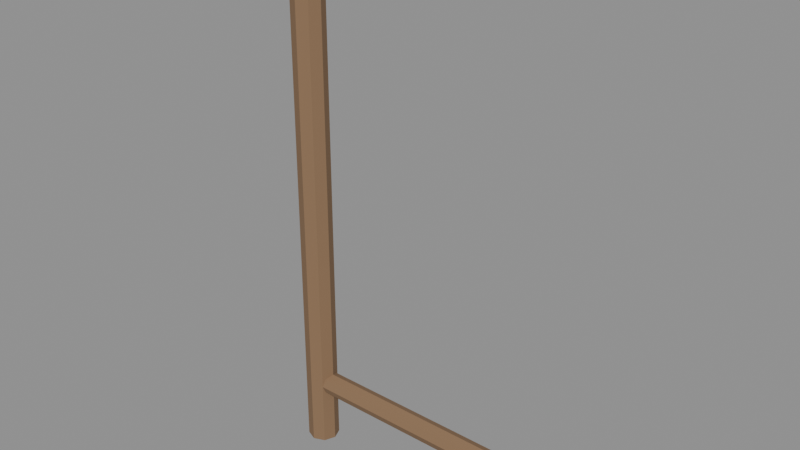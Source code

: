 # Source: toy_boat_mast.blend  (saved by Blender 5.2.45; exported with 4.5.12 LTS)
import bpy
from mathutils import Matrix  # noqa: F401  (used for matrix-valued properties, if any)

bpy.ops.wm.read_factory_settings(use_empty=True)
scene = bpy.context.scene
scene.name = 'Scene'

# ---- collections
col_toy_boat_mast = bpy.data.collections.new('toy_boat_mast'); scene.collection.children.link(col_toy_boat_mast)

# ---- materials (node trees are filled in below, after node groups)
mat_frame = bpy.data.materials.new('frame')
mat_frame.diffuse_color = (0.25, 0.15, 0.08, 1.0)
mat_berry = bpy.data.materials.new('berry')
mat_berry.diffuse_color = (0.73, 0.18, 0.2, 1.0)

# ---- material node trees
mat_frame.use_nodes = True; mat_frame.node_tree.nodes.clear()
_N = mat_frame.node_tree.nodes; _L = mat_frame.node_tree.links
n0 = _N.new('ShaderNodeBsdfPrincipled'); n0.name = 'Principled BSDF'; n0.location = (-200, 100)
n0.inputs[0].default_value = (0.25, 0.15, 0.08, 1.0)
n0.inputs[2].default_value = 0.9
n0.inputs[10].default_value = 0.005
n1 = _N.new('ShaderNodeOutputMaterial'); n1.name = 'Material Output'; n1.location = (200, 100)
_L.new(n0.outputs[0], n1.inputs[0])
n1.is_active_output = True
mat_berry.use_nodes = True; mat_berry.node_tree.nodes.clear()
_N = mat_berry.node_tree.nodes; _L = mat_berry.node_tree.links
n0 = _N.new('ShaderNodeBsdfPrincipled'); n0.name = 'Principled BSDF'; n0.location = (-200, 100)
n0.inputs[0].default_value = (0.73, 0.18, 0.2, 1.0)
n0.inputs[2].default_value = 0.9
n0.inputs[10].default_value = 0.005
n1 = _N.new('ShaderNodeOutputMaterial'); n1.name = 'Material Output'; n1.location = (200, 100)
_L.new(n0.outputs[0], n1.inputs[0])
n1.is_active_output = True

# ---- meshes
me_cylinder = bpy.data.meshes.new('Cylinder')
me_cylinder.from_pydata([(0.0, 0.014, -0.24), (0.0, 0.014, 0.24), (0.009899, 0.009899, -0.24), (0.009899, 0.009899, 0.24), (0.014, 0.0, -0.24), (0.014, 0.0, 0.24), (0.009899, -0.009899, -0.24), (0.009899, -0.009899, 0.24), (0.0, -0.014, -0.24), (0.0, -0.014, 0.24), (-0.009899, -0.009899, -0.24), (-0.009899, -0.009899, 0.24), (-0.014, 0.0, -0.24), (-0.014, 0.0, 0.24), (-0.009899, 0.009899, -0.24), (-0.009899, 0.009899, 0.24)], [], [(0, 1, 3, 2), (2, 3, 5, 4), (4, 5, 7, 6), (6, 7, 9, 8), (8, 9, 11, 10), (10, 11, 13, 12), (3, 1, 15, 13, 11, 9, 7, 5), (12, 13, 15, 14), (14, 15, 1, 0), (0, 2, 4, 6, 8, 10, 12, 14)])
_uv = me_cylinder.uv_layers.new(name='UVMap')
_uv.uv.foreach_set('vector', [1.0, 0.5, 1.0, 1.0, 0.875, 1.0, 0.875, 0.5, 0.875, 0.5, 0.875, 1.0, 0.75, 1.0, 0.75, 0.5, 0.75, 0.5, 0.75, 1.0, 0.625, 1.0, 0.625, 0.5, 0.625, 0.5, 0.625, 1.0, 0.5, 1.0, 0.5, 0.5, 0.5, 0.5, 0.5, 1.0, 0.375, 1.0, 0.375, 0.5, 0.375, 0.5, 0.375, 1.0, 0.25, 1.0, 0.25, 0.5, 0.4197, 0.4197, 0.25, 0.49, 0.08029, 0.4197, 0.01, 0.25, 0.08029, 0.08029, 0.25, 0.01, 0.4197, 0.08029, 0.49, 0.25, 0.25, 0.5, 0.25, 1.0, 0.125, 1.0, 0.125, 0.5, 0.125, 0.5, 0.125, 1.0, 0.0, 1.0, 0.0, 0.5, 0.75, 0.49, 0.9197, 0.4197, 0.99, 0.25, 0.9197, 0.08029, 0.75, 0.01, 0.5803, 0.08029, 0.51, 0.25, 0.5803, 0.4197])
me_cylinder.materials.append(mat_frame)
me_cylinder.update()
me_cylinder_001 = bpy.data.meshes.new('Cylinder.001')
me_cylinder_001.from_pydata([(-0.1, 0.01, 4.371e-09), (0.1, 0.01, -4.371e-09), (-0.1, 0.007071, -0.007071), (0.1, 0.007071, -0.007071), (-0.1, 0.0, -0.01), (0.1, 0.0, -0.01), (-0.1, -0.007071, -0.007071), (0.1, -0.007071, -0.007071), (-0.1, -0.01, 4.371e-09), (0.1, -0.01, -4.371e-09), (-0.1, -0.007071, 0.007071), (0.1, -0.007071, 0.007071), (-0.1, 0.0, 0.01), (0.1, 0.0, 0.01), (-0.1, 0.007071, 0.007071), (0.1, 0.007071, 0.007071)], [], [(0, 1, 3, 2), (2, 3, 5, 4), (4, 5, 7, 6), (6, 7, 9, 8), (8, 9, 11, 10), (10, 11, 13, 12), (3, 1, 15, 13, 11, 9, 7, 5), (12, 13, 15, 14), (14, 15, 1, 0), (0, 2, 4, 6, 8, 10, 12, 14)])
_uv = me_cylinder_001.uv_layers.new(name='UVMap')
_uv.uv.foreach_set('vector', [1.0, 0.5, 1.0, 1.0, 0.875, 1.0, 0.875, 0.5, 0.875, 0.5, 0.875, 1.0, 0.75, 1.0, 0.75, 0.5, 0.75, 0.5, 0.75, 1.0, 0.625, 1.0, 0.625, 0.5, 0.625, 0.5, 0.625, 1.0, 0.5, 1.0, 0.5, 0.5, 0.5, 0.5, 0.5, 1.0, 0.375, 1.0, 0.375, 0.5, 0.375, 0.5, 0.375, 1.0, 0.25, 1.0, 0.25, 0.5, 0.4197, 0.4197, 0.25, 0.49, 0.08029, 0.4197, 0.01, 0.25, 0.08029, 0.08029, 0.25, 0.01, 0.4197, 0.08029, 0.49, 0.25, 0.25, 0.5, 0.25, 1.0, 0.125, 1.0, 0.125, 0.5, 0.125, 0.5, 0.125, 1.0, 0.0, 1.0, 0.0, 0.5, 0.75, 0.49, 0.9197, 0.4197, 0.99, 0.25, 0.9197, 0.08029, 0.75, 0.01, 0.5803, 0.08029, 0.51, 0.25, 0.5803, 0.4197])
me_cylinder_001.materials.append(mat_frame)
me_cylinder_001.update()
me_cube = bpy.data.meshes.new('Cube')
me_cube.from_pydata([(-0.03, -0.003, -0.0175), (-0.03, -0.003, 0.0175), (-0.03, 0.003, -0.0175), (-0.03, 0.003, 0.0175), (0.03, -0.003, -0.0175), (0.03, -0.003, 0.0175), (0.03, 0.003, -0.0175), (0.03, 0.003, 0.0175)], [], [(0, 1, 3, 2), (2, 3, 7, 6), (6, 7, 5, 4), (4, 5, 1, 0), (2, 6, 4, 0), (7, 3, 1, 5)])
_uv = me_cube.uv_layers.new(name='UVMap')
_uv.uv.foreach_set('vector', [0.375, 0.0, 0.625, 0.0, 0.625, 0.25, 0.375, 0.25, 0.375, 0.25, 0.625, 0.25, 0.625, 0.5, 0.375, 0.5, 0.375, 0.5, 0.625, 0.5, 0.625, 0.75, 0.375, 0.75, 0.375, 0.75, 0.625, 0.75, 0.625, 1.0, 0.375, 1.0, 0.125, 0.5, 0.375, 0.5, 0.375, 0.75, 0.125, 0.75, 0.625, 0.5, 0.875, 0.5, 0.875, 0.75, 0.625, 0.75])
me_cube.materials.append(mat_berry)
me_cube.update()

# ---- objects
ob_mast = bpy.data.objects.new('Mast', me_cylinder)
ob_boom = bpy.data.objects.new('Boom', me_cylinder_001)
ob_flag = bpy.data.objects.new('Flag', me_cube)

# ---- transforms, parenting, visibility, modifiers, constraints
ob_mast.location = (-0.02, 0.0, 0.36)
ob_boom.location = (0.08, 0.0, 0.18)
ob_flag.location = (-0.005, 0.0, 0.5975)

# ---- collection membership
col_toy_boat_mast.objects.link(ob_mast)
col_toy_boat_mast.objects.link(ob_boom)
col_toy_boat_mast.objects.link(ob_flag)

# ---- scene / render settings (as saved in the file)
scene.frame_start = 1; scene.frame_end = 250; scene.frame_set(1)
scene.render.engine = 'BLENDER_EEVEE_NEXT'
scene.render.bake_bias = 0.0
scene.render.bake_samples = 0
scene.render.compositor_device = 'GPU'
scene.eevee.use_volume_custom_range = False
scene.eevee.fast_gi_thickness_near = 0.1
scene.eevee.fast_gi_thickness_far = 0.0
scene.eevee.ray_tracing_options.screen_trace_thickness = 0.1
bpy.context.view_layer.update()

# ---- added for rendering (the .blend has no active camera and no usable light): camera, sun + grey world if the file has none
cam_auto = bpy.data.cameras.new('AutoCamera')
cam_auto.lens = 50.0
cam_auto.sensor_width = 36.0
cam_auto.clip_end = 1000.0
ob_auto_camera = bpy.data.objects.new('AutoCamera', cam_auto)
scene.collection.objects.link(ob_auto_camera)
ob_auto_camera.location = (0.572493, -0.599992, 0.767494)
ob_auto_camera.rotation_euler = (1.09748, -7.21219e-08, 0.694738)
scene.camera = ob_auto_camera
light_auto_sun = bpy.data.lights.new('AutoSun', 'SUN')
light_auto_sun.energy = 3.0
light_auto_sun.angle = 0.0523599
ob_auto_sun = bpy.data.objects.new('AutoSun', light_auto_sun)
scene.collection.objects.link(ob_auto_sun)
ob_auto_sun.rotation_euler = (0.872665, 0.174533, 0.523599)
if scene.world is None:
    world_auto = bpy.data.worlds.new('AutoWorld')
    world_auto.color = (0.3, 0.3, 0.3)
    scene.world = world_auto
bpy.context.view_layer.update()

